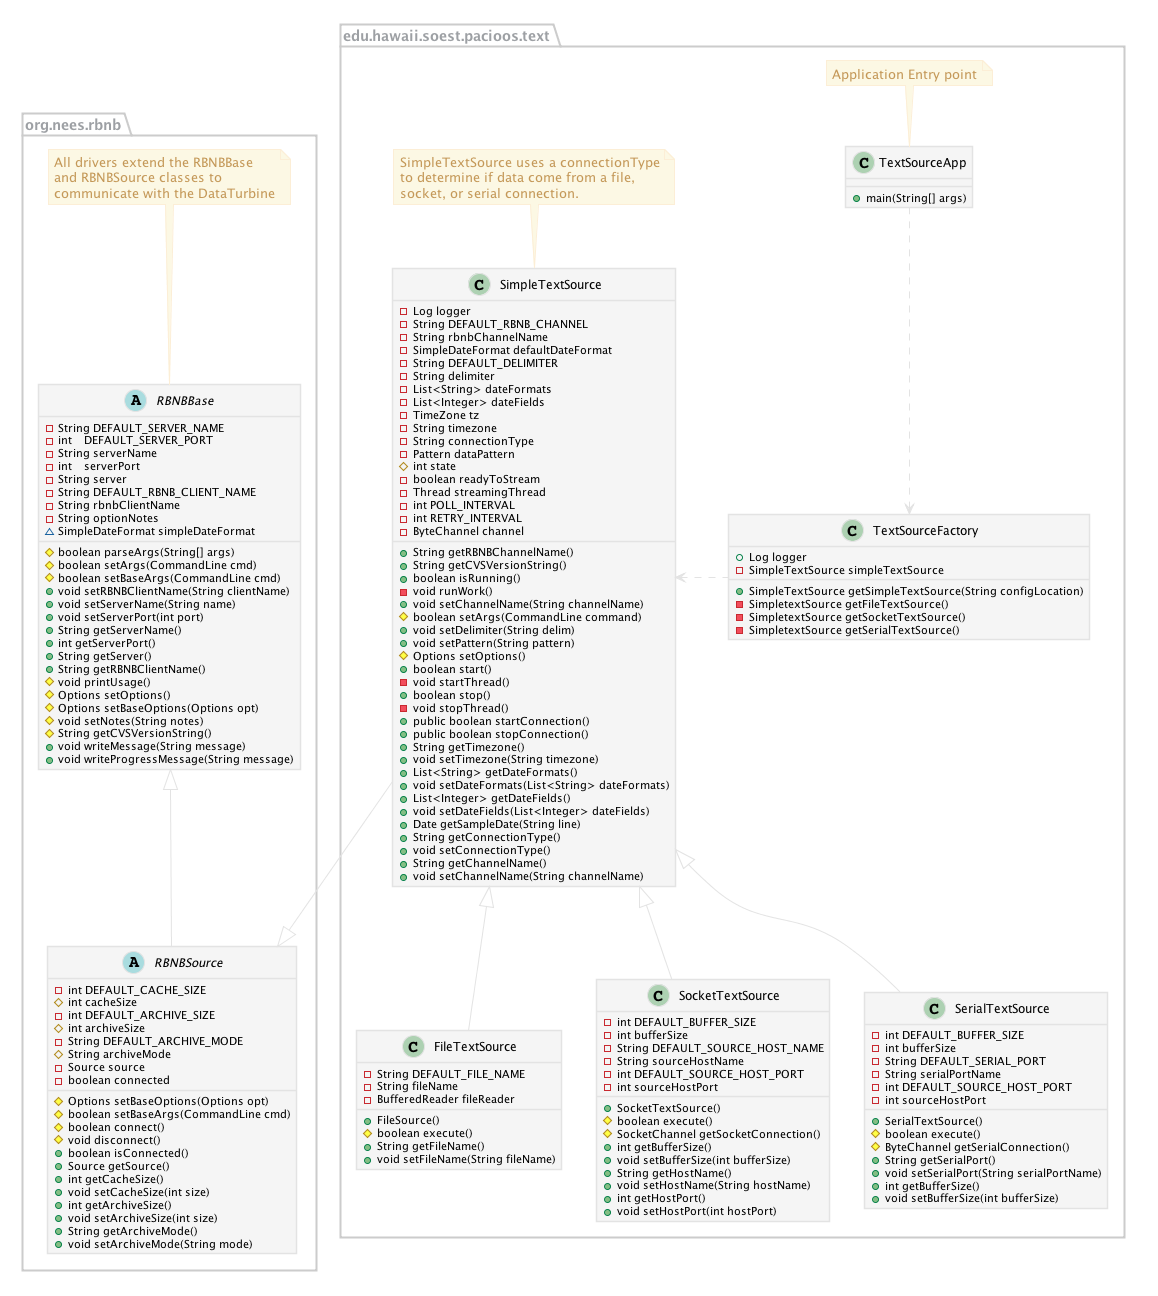

The diagram above was rendered by PlantUML. Its source (embedded in the PNG):
@startuml rbnb-drivers-class-diagram.png

' change the default styles

skinparam shadowing false

skinparam class {
  BackgroundColor #F5F5F5
  BorderColor #E3E3E3
  ArrowColor #E3E3E3
  
}

skinparam noteFontColor #C49858
skinparam note {
  BackgroundColor #FCF8E4
  BorderColor #FCEED6

}

skinparam packageFontColor #9DA0A4
skinparam package {
  BorderColor #CCCCCC
}

' define the RBNB classes
package org.nees.rbnb {

  note top of RBNBBase
    All drivers extend the RBNBBase 
    and RBNBSource classes to 
    communicate with the DataTurbine
  end note
  abstract class RBNBBase { 
  
    - String DEFAULT_SERVER_NAME 
    - int    DEFAULT_SERVER_PORT 
    - String serverName 
    - int    serverPort 
    - String server 
    - String DEFAULT_RBNB_CLIENT_NAME 
    - String rbnbClientName 
    - String optionNotes 
    ~ SimpleDateFormat simpleDateFormat 
    # boolean parseArgs(String[] args) 
    # boolean setArgs(CommandLine cmd) 
    # boolean setBaseArgs(CommandLine cmd) 
    + void setRBNBClientName(String clientName) 
    + void setServerName(String name) 
    + void setServerPort(int port) 
    + String getServerName() 
    + int getServerPort() 
    + String getServer() 
    + String getRBNBClientName() 
    # void printUsage() 
    # Options setOptions() 
    # Options setBaseOptions(Options opt) 
    # void setNotes(String notes) 
    # String getCVSVersionString() 
    + void writeMessage(String message) 
    + void writeProgressMessage(String message) 
  
  } 


  abstract class RBNBSource { 
  
  -int DEFAULT_CACHE_SIZE 
  #int cacheSize 
  -int DEFAULT_ARCHIVE_SIZE
  #int archiveSize 
  -String DEFAULT_ARCHIVE_MODE 
  #String archiveMode 
  -Source source 
  -boolean connected
  #Options setBaseOptions(Options opt) 
  #boolean setBaseArgs(CommandLine cmd)
  #boolean connect() 
  #void disconnect() 
  +boolean isConnected() 
  +Source getSource() 
  +int getCacheSize() 
  +void setCacheSize(int size) 
  +int getArchiveSize() 
  +void setArchiveSize(int size) 
  +String getArchiveMode() 
  +void setArchiveMode(String mode) 
  
  } 

}

RBNBBase <|-- RBNBSource

' define the pacioos classes

package edu.hawaii.soest.pacioos.text {

  class TextSourceApp {
    +main(String[] args)
  
  }
    
  note top of TextSourceApp
      Application Entry point
  end note
  
  class TextSourceFactory {
    +Log logger
    -SimpleTextSource simpleTextSource
    +SimpleTextSource getSimpleTextSource(String configLocation)
    -SimpletextSource getFileTextSource()
    -SimpletextSource getSocketTextSource()
    -SimpletextSource getSerialTextSource()
  }
  
  TextSourceApp .d.> TextSourceFactory

  note top of SimpleTextSource
      SimpleTextSource uses a connectionType
      to determine if data come from a file, 
      socket, or serial connection.
  end note
  
  class SimpleTextSource {
    -Log logger
    -String DEFAULT_RBNB_CHANNEL
    -String rbnbChannelName
    -SimpleDateFormat defaultDateFormat 
    -String DEFAULT_DELIMITER 
    -String delimiter
    -List<String> dateFormats 
    -List<Integer> dateFields 
    -TimeZone tz
    -String timezone
    -String connectionType
    -Pattern dataPattern 
    #int state 
    -boolean readyToStream 
    -Thread streamingThread 
    -int POLL_INTERVAL 
    -int RETRY_INTERVAL 
    -ByteChannel channel
    +String getRBNBChannelName()
    +String getCVSVersionString() 
    +boolean isRunning() 
    -void runWork() 
    +void setChannelName(String channelName)
    #boolean setArgs(CommandLine command) 
    +void setDelimiter(String delim) 
    +void setPattern(String pattern) 
    #Options setOptions() 
    +boolean start() 
    -void startThread() 
    +boolean stop() 
    -void stopThread()
    +public boolean startConnection()
    +public boolean stopConnection()
    +String getTimezone()
    +void setTimezone(String timezone) 
    +List<String> getDateFormats() 
    +void setDateFormats(List<String> dateFormats) 
    +List<Integer> getDateFields()
    +void setDateFields(List<Integer> dateFields)
    +Date getSampleDate(String line)
    +String getConnectionType()
    +void setConnectionType()
    +String getChannelName()
    +void setChannelName(String channelName)
  }
  
  class FileTextSource { 

    -String DEFAULT_FILE_NAME 
    -String fileName 
    -BufferedReader fileReader 
    
    +FileSource() 
    #boolean execute() 
    +String getFileName() 
    +void setFileName(String fileName) 
  
  } 
   
  class SocketTextSource { 
    -int DEFAULT_BUFFER_SIZE
    -int bufferSize
    -String DEFAULT_SOURCE_HOST_NAME
    -String sourceHostName
    -int DEFAULT_SOURCE_HOST_PORT
    -int sourceHostPort
    +SocketTextSource() 
    #boolean execute() 
    #SocketChannel getSocketConnection()
    +int getBufferSize()
    +void setBufferSize(int bufferSize)
    +String getHostName()
    +void setHostName(String hostName)
    +int getHostPort()
    +void setHostPort(int hostPort)
  } 

  class SerialTextSource { 
    -int DEFAULT_BUFFER_SIZE
    -int bufferSize
    -String DEFAULT_SERIAL_PORT
    -String serialPortName
    -int DEFAULT_SOURCE_HOST_PORT
    -int sourceHostPort
    +SerialTextSource() 
    #boolean execute() 
    #ByteChannel getSerialConnection()
    +String getSerialPort()
    +void setSerialPort(String serialPortName)
    +int getBufferSize()
    +void setBufferSize(int bufferSize)
  } 


SimpleTextSource -r|> RBNBSource
TextSourceFactory .l> SimpleTextSource
SimpleTextSource <|-- FileTextSource 
SimpleTextSource <|-- SocketTextSource
SimpleTextSource <|-- SerialTextSource

} 

@enduml